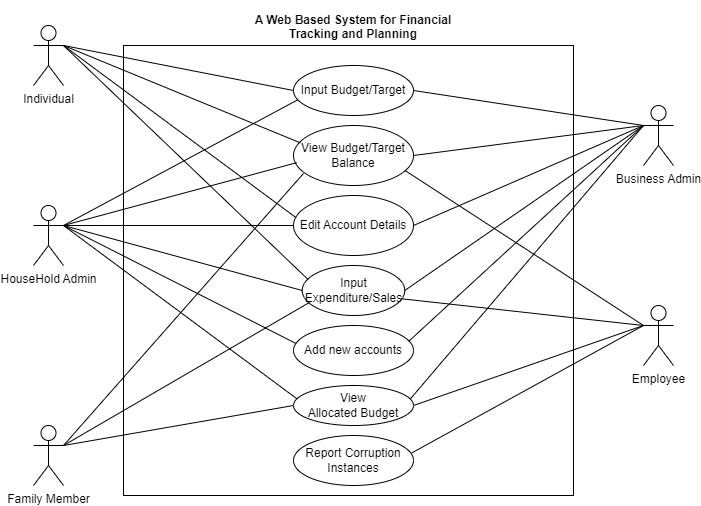

The diagram above was exported from draw.io. Its source (the exported page's mxGraphModel, read from the mxfile embedded in the PNG):
<mxGraphModel dx="1034" dy="554" grid="1" gridSize="10" guides="1" tooltips="1" connect="1" arrows="1" fold="1" page="1" pageScale="1" pageWidth="850" pageHeight="1100" math="0" shadow="0">
  <root>
    <mxCell id="0" />
    <mxCell id="1" parent="0" />
    <mxCell id="Ke5CH9KMeSgogIPgpf6n-1" value="" style="whiteSpace=wrap;html=1;aspect=fixed;" parent="1" vertex="1">
      <mxGeometry x="170" y="240" width="450" height="450" as="geometry" />
    </mxCell>
    <mxCell id="Ke5CH9KMeSgogIPgpf6n-2" value="Individual" style="shape=umlActor;verticalLabelPosition=bottom;verticalAlign=top;html=1;outlineConnect=0;" parent="1" vertex="1">
      <mxGeometry x="80" y="220" width="30" height="60" as="geometry" />
    </mxCell>
    <mxCell id="Ke5CH9KMeSgogIPgpf6n-3" value="HouseHold Admin" style="shape=umlActor;verticalLabelPosition=bottom;verticalAlign=top;html=1;outlineConnect=0;" parent="1" vertex="1">
      <mxGeometry x="80" y="400" width="30" height="60" as="geometry" />
    </mxCell>
    <object label="Family Member" id="Ke5CH9KMeSgogIPgpf6n-4">
      <mxCell style="shape=umlActor;verticalLabelPosition=bottom;verticalAlign=top;html=1;outlineConnect=0;" parent="1" vertex="1">
        <mxGeometry x="80" y="620" width="30" height="60" as="geometry" />
      </mxCell>
    </object>
    <mxCell id="Ke5CH9KMeSgogIPgpf6n-7" value="Business Admin" style="shape=umlActor;verticalLabelPosition=bottom;verticalAlign=top;html=1;outlineConnect=0;" parent="1" vertex="1">
      <mxGeometry x="690" y="300" width="30" height="60" as="geometry" />
    </mxCell>
    <mxCell id="Ke5CH9KMeSgogIPgpf6n-8" value="Employee" style="shape=umlActor;verticalLabelPosition=bottom;verticalAlign=top;html=1;outlineConnect=0;" parent="1" vertex="1">
      <mxGeometry x="690" y="500" width="30" height="60" as="geometry" />
    </mxCell>
    <mxCell id="Ke5CH9KMeSgogIPgpf6n-9" value="&lt;p style=&quot;margin-bottom: 0cm; line-height: normal;&quot; align=&quot;center&quot; class=&quot;MsoNormal&quot;&gt;&lt;b&gt;&lt;span lang=&quot;en-KE&quot;&gt;A Web Based System for Financial&lt;br/&gt;Tracking and Planning&lt;/span&gt;&lt;/b&gt;&lt;span lang=&quot;en-KE&quot;&gt;&lt;/span&gt;&lt;/p&gt;" style="text;html=1;align=center;verticalAlign=middle;whiteSpace=wrap;rounded=0;" parent="1" vertex="1">
      <mxGeometry x="200" y="200" width="400" height="30" as="geometry" />
    </mxCell>
    <mxCell id="Ke5CH9KMeSgogIPgpf6n-10" value="Input Budget/Target" style="ellipse;whiteSpace=wrap;html=1;" parent="1" vertex="1">
      <mxGeometry x="340" y="260" width="120" height="50" as="geometry" />
    </mxCell>
    <mxCell id="Ke5CH9KMeSgogIPgpf6n-11" value="View Allocated&lt;span style=&quot;background-color: initial;&quot;&gt;&amp;nbsp;Budget&lt;/span&gt;" style="ellipse;whiteSpace=wrap;html=1;" parent="1" vertex="1">
      <mxGeometry x="340" y="580" width="120" height="40" as="geometry" />
    </mxCell>
    <mxCell id="Ke5CH9KMeSgogIPgpf6n-12" value="Input Expenditure/Sales" style="ellipse;whiteSpace=wrap;html=1;" parent="1" vertex="1">
      <mxGeometry x="348.75" y="460" width="102.5" height="50" as="geometry" />
    </mxCell>
    <mxCell id="Ke5CH9KMeSgogIPgpf6n-20" value="View Budget/Target Balance" style="ellipse;whiteSpace=wrap;html=1;" parent="1" vertex="1">
      <mxGeometry x="340" y="320" width="120" height="60" as="geometry" />
    </mxCell>
    <mxCell id="Ke5CH9KMeSgogIPgpf6n-29" value="Add new accounts" style="ellipse;whiteSpace=wrap;html=1;" parent="1" vertex="1">
      <mxGeometry x="340" y="520" width="120" height="50" as="geometry" />
    </mxCell>
    <mxCell id="Ke5CH9KMeSgogIPgpf6n-30" value="Edit Account Details" style="ellipse;whiteSpace=wrap;html=1;" parent="1" vertex="1">
      <mxGeometry x="340" y="390" width="120" height="60" as="geometry" />
    </mxCell>
    <mxCell id="Ke5CH9KMeSgogIPgpf6n-31" value="" style="endArrow=none;html=1;rounded=0;entryX=0;entryY=0.5;entryDx=0;entryDy=0;" parent="1" target="Ke5CH9KMeSgogIPgpf6n-10" edge="1">
      <mxGeometry width="50" height="50" relative="1" as="geometry">
        <mxPoint x="110" y="240" as="sourcePoint" />
        <mxPoint x="160" y="190" as="targetPoint" />
      </mxGeometry>
    </mxCell>
    <mxCell id="Ke5CH9KMeSgogIPgpf6n-32" value="" style="endArrow=none;html=1;rounded=0;exitX=0.057;exitY=0.289;exitDx=0;exitDy=0;exitPerimeter=0;" parent="1" source="Ke5CH9KMeSgogIPgpf6n-20" edge="1">
      <mxGeometry width="50" height="50" relative="1" as="geometry">
        <mxPoint x="60" y="290" as="sourcePoint" />
        <mxPoint x="110" y="240" as="targetPoint" />
      </mxGeometry>
    </mxCell>
    <mxCell id="Ke5CH9KMeSgogIPgpf6n-33" value="" style="endArrow=none;html=1;rounded=0;exitX=0.022;exitY=0.37;exitDx=0;exitDy=0;exitPerimeter=0;" parent="1" source="Ke5CH9KMeSgogIPgpf6n-30" edge="1">
      <mxGeometry width="50" height="50" relative="1" as="geometry">
        <mxPoint x="60" y="290" as="sourcePoint" />
        <mxPoint x="110" y="240" as="targetPoint" />
      </mxGeometry>
    </mxCell>
    <mxCell id="Ke5CH9KMeSgogIPgpf6n-34" value="" style="endArrow=none;html=1;rounded=0;exitX=0.057;exitY=0.281;exitDx=0;exitDy=0;exitPerimeter=0;" parent="1" source="Ke5CH9KMeSgogIPgpf6n-12" edge="1">
      <mxGeometry width="50" height="50" relative="1" as="geometry">
        <mxPoint x="60" y="290" as="sourcePoint" />
        <mxPoint x="110" y="240" as="targetPoint" />
      </mxGeometry>
    </mxCell>
    <mxCell id="Ke5CH9KMeSgogIPgpf6n-35" value="" style="endArrow=none;html=1;rounded=0;entryX=0.035;entryY=0.687;entryDx=0;entryDy=0;entryPerimeter=0;" parent="1" target="Ke5CH9KMeSgogIPgpf6n-10" edge="1">
      <mxGeometry width="50" height="50" relative="1" as="geometry">
        <mxPoint x="110" y="420" as="sourcePoint" />
        <mxPoint x="160" y="370" as="targetPoint" />
      </mxGeometry>
    </mxCell>
    <mxCell id="Ke5CH9KMeSgogIPgpf6n-36" value="" style="endArrow=none;html=1;rounded=0;exitX=0.026;exitY=0.62;exitDx=0;exitDy=0;exitPerimeter=0;" parent="1" source="Ke5CH9KMeSgogIPgpf6n-20" edge="1">
      <mxGeometry width="50" height="50" relative="1" as="geometry">
        <mxPoint x="60" y="470" as="sourcePoint" />
        <mxPoint x="110" y="420" as="targetPoint" />
      </mxGeometry>
    </mxCell>
    <mxCell id="Ke5CH9KMeSgogIPgpf6n-37" value="" style="endArrow=none;html=1;rounded=0;exitX=0;exitY=0.5;exitDx=0;exitDy=0;" parent="1" source="Ke5CH9KMeSgogIPgpf6n-30" edge="1">
      <mxGeometry width="50" height="50" relative="1" as="geometry">
        <mxPoint x="60" y="470" as="sourcePoint" />
        <mxPoint x="110" y="420" as="targetPoint" />
      </mxGeometry>
    </mxCell>
    <mxCell id="Ke5CH9KMeSgogIPgpf6n-38" value="" style="endArrow=none;html=1;rounded=0;exitX=0;exitY=0.5;exitDx=0;exitDy=0;" parent="1" source="Ke5CH9KMeSgogIPgpf6n-12" edge="1">
      <mxGeometry width="50" height="50" relative="1" as="geometry">
        <mxPoint x="60" y="470" as="sourcePoint" />
        <mxPoint x="110" y="420" as="targetPoint" />
      </mxGeometry>
    </mxCell>
    <mxCell id="Ke5CH9KMeSgogIPgpf6n-39" value="" style="endArrow=none;html=1;rounded=0;exitX=0.022;exitY=0.361;exitDx=0;exitDy=0;exitPerimeter=0;" parent="1" source="Ke5CH9KMeSgogIPgpf6n-29" edge="1">
      <mxGeometry width="50" height="50" relative="1" as="geometry">
        <mxPoint x="60" y="470" as="sourcePoint" />
        <mxPoint x="110" y="420" as="targetPoint" />
      </mxGeometry>
    </mxCell>
    <mxCell id="Ke5CH9KMeSgogIPgpf6n-40" value="" style="endArrow=none;html=1;rounded=0;exitX=0.031;exitY=0.338;exitDx=0;exitDy=0;exitPerimeter=0;" parent="1" source="Ke5CH9KMeSgogIPgpf6n-11" edge="1">
      <mxGeometry width="50" height="50" relative="1" as="geometry">
        <mxPoint x="60" y="470" as="sourcePoint" />
        <mxPoint x="110" y="420" as="targetPoint" />
      </mxGeometry>
    </mxCell>
    <mxCell id="Ke5CH9KMeSgogIPgpf6n-41" value="" style="endArrow=none;html=1;rounded=0;entryX=0.083;entryY=0.8;entryDx=0;entryDy=0;entryPerimeter=0;" parent="1" target="Ke5CH9KMeSgogIPgpf6n-20" edge="1">
      <mxGeometry width="50" height="50" relative="1" as="geometry">
        <mxPoint x="110" y="640" as="sourcePoint" />
        <mxPoint x="160" y="590" as="targetPoint" />
      </mxGeometry>
    </mxCell>
    <mxCell id="Ke5CH9KMeSgogIPgpf6n-42" value="" style="endArrow=none;html=1;rounded=0;entryX=0.069;entryY=0.74;entryDx=0;entryDy=0;entryPerimeter=0;" parent="1" target="Ke5CH9KMeSgogIPgpf6n-12" edge="1">
      <mxGeometry width="50" height="50" relative="1" as="geometry">
        <mxPoint x="110" y="640" as="sourcePoint" />
        <mxPoint x="160" y="590" as="targetPoint" />
      </mxGeometry>
    </mxCell>
    <mxCell id="Ke5CH9KMeSgogIPgpf6n-43" value="" style="endArrow=none;html=1;rounded=0;exitX=0;exitY=0.5;exitDx=0;exitDy=0;" parent="1" source="Ke5CH9KMeSgogIPgpf6n-11" edge="1">
      <mxGeometry width="50" height="50" relative="1" as="geometry">
        <mxPoint x="60" y="690" as="sourcePoint" />
        <mxPoint x="110" y="640" as="targetPoint" />
      </mxGeometry>
    </mxCell>
    <mxCell id="Ke5CH9KMeSgogIPgpf6n-44" value="" style="endArrow=none;html=1;rounded=0;exitX=1;exitY=0.5;exitDx=0;exitDy=0;" parent="1" source="Ke5CH9KMeSgogIPgpf6n-10" edge="1">
      <mxGeometry width="50" height="50" relative="1" as="geometry">
        <mxPoint x="640" y="370" as="sourcePoint" />
        <mxPoint x="690" y="320" as="targetPoint" />
      </mxGeometry>
    </mxCell>
    <mxCell id="Ke5CH9KMeSgogIPgpf6n-45" value="" style="endArrow=none;html=1;rounded=0;exitX=1;exitY=0.5;exitDx=0;exitDy=0;" parent="1" source="Ke5CH9KMeSgogIPgpf6n-20" edge="1">
      <mxGeometry width="50" height="50" relative="1" as="geometry">
        <mxPoint x="640" y="370" as="sourcePoint" />
        <mxPoint x="690" y="320" as="targetPoint" />
      </mxGeometry>
    </mxCell>
    <mxCell id="Ke5CH9KMeSgogIPgpf6n-46" value="" style="endArrow=none;html=1;rounded=0;exitX=1;exitY=0.5;exitDx=0;exitDy=0;" parent="1" source="Ke5CH9KMeSgogIPgpf6n-30" edge="1">
      <mxGeometry width="50" height="50" relative="1" as="geometry">
        <mxPoint x="640" y="370" as="sourcePoint" />
        <mxPoint x="690" y="320" as="targetPoint" />
      </mxGeometry>
    </mxCell>
    <mxCell id="Ke5CH9KMeSgogIPgpf6n-47" value="" style="endArrow=none;html=1;rounded=0;exitX=1;exitY=0.5;exitDx=0;exitDy=0;" parent="1" source="Ke5CH9KMeSgogIPgpf6n-12" edge="1">
      <mxGeometry width="50" height="50" relative="1" as="geometry">
        <mxPoint x="640" y="370" as="sourcePoint" />
        <mxPoint x="690" y="320" as="targetPoint" />
      </mxGeometry>
    </mxCell>
    <mxCell id="Ke5CH9KMeSgogIPgpf6n-48" value="" style="endArrow=none;html=1;rounded=0;exitX=0.964;exitY=0.308;exitDx=0;exitDy=0;exitPerimeter=0;" parent="1" source="Ke5CH9KMeSgogIPgpf6n-29" edge="1">
      <mxGeometry width="50" height="50" relative="1" as="geometry">
        <mxPoint x="640" y="370" as="sourcePoint" />
        <mxPoint x="690" y="320" as="targetPoint" />
      </mxGeometry>
    </mxCell>
    <mxCell id="Ke5CH9KMeSgogIPgpf6n-49" value="" style="endArrow=none;html=1;rounded=0;entryX=0.973;entryY=0.338;entryDx=0;entryDy=0;entryPerimeter=0;" parent="1" target="Ke5CH9KMeSgogIPgpf6n-11" edge="1">
      <mxGeometry width="50" height="50" relative="1" as="geometry">
        <mxPoint x="690" y="320" as="sourcePoint" />
        <mxPoint x="740" y="270" as="targetPoint" />
      </mxGeometry>
    </mxCell>
    <mxCell id="Ke5CH9KMeSgogIPgpf6n-50" value="" style="endArrow=none;html=1;rounded=0;exitX=0.928;exitY=0.748;exitDx=0;exitDy=0;exitPerimeter=0;" parent="1" source="Ke5CH9KMeSgogIPgpf6n-20" edge="1">
      <mxGeometry width="50" height="50" relative="1" as="geometry">
        <mxPoint x="640" y="570" as="sourcePoint" />
        <mxPoint x="690" y="520" as="targetPoint" />
      </mxGeometry>
    </mxCell>
    <mxCell id="Ke5CH9KMeSgogIPgpf6n-51" value="" style="endArrow=none;html=1;rounded=0;exitX=0.967;exitY=0.665;exitDx=0;exitDy=0;exitPerimeter=0;" parent="1" source="Ke5CH9KMeSgogIPgpf6n-12" edge="1">
      <mxGeometry width="50" height="50" relative="1" as="geometry">
        <mxPoint x="640" y="570" as="sourcePoint" />
        <mxPoint x="690" y="520" as="targetPoint" />
      </mxGeometry>
    </mxCell>
    <mxCell id="Ke5CH9KMeSgogIPgpf6n-52" value="" style="endArrow=none;html=1;rounded=0;exitX=1;exitY=0.5;exitDx=0;exitDy=0;" parent="1" source="Ke5CH9KMeSgogIPgpf6n-11" edge="1">
      <mxGeometry width="50" height="50" relative="1" as="geometry">
        <mxPoint x="640" y="570" as="sourcePoint" />
        <mxPoint x="690" y="520" as="targetPoint" />
      </mxGeometry>
    </mxCell>
    <mxCell id="Ke5CH9KMeSgogIPgpf6n-53" value="Report Corruption Instances" style="ellipse;whiteSpace=wrap;html=1;" parent="1" vertex="1">
      <mxGeometry x="340" y="630" width="120" height="50" as="geometry" />
    </mxCell>
    <mxCell id="Ke5CH9KMeSgogIPgpf6n-54" value="" style="endArrow=none;html=1;rounded=0;exitX=0.986;exitY=0.348;exitDx=0;exitDy=0;exitPerimeter=0;" parent="1" source="Ke5CH9KMeSgogIPgpf6n-53" edge="1">
      <mxGeometry width="50" height="50" relative="1" as="geometry">
        <mxPoint x="640" y="570" as="sourcePoint" />
        <mxPoint x="690" y="520" as="targetPoint" />
      </mxGeometry>
    </mxCell>
  </root>
</mxGraphModel>